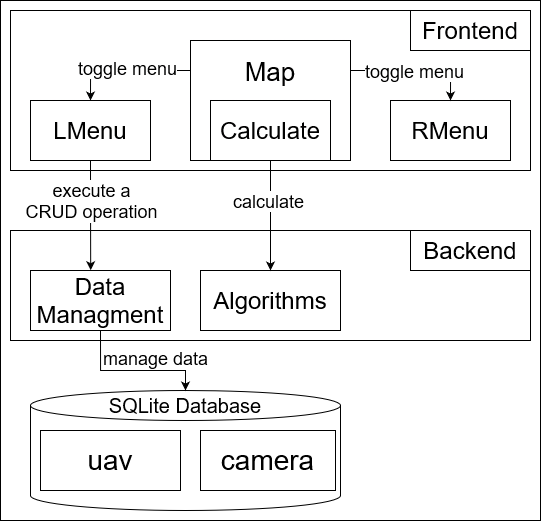

The diagram above was exported from draw.io. Its source (the exported page's mxGraphModel, read from the mxfile embedded in the PNG):
<mxGraphModel dx="2537" dy="2020" grid="1" gridSize="10" guides="1" tooltips="1" connect="1" arrows="1" fold="1" page="1" pageScale="1" pageWidth="850" pageHeight="1100" math="0" shadow="0">
  <root>
    <mxCell id="0" />
    <mxCell id="1" parent="0" />
    <mxCell id="nRkZcLxH92Uqomh6cx5B-30" value="" style="rounded=0;whiteSpace=wrap;html=1;" vertex="1" parent="1">
      <mxGeometry x="-10" y="-10" width="540" height="520" as="geometry" />
    </mxCell>
    <mxCell id="nRkZcLxH92Uqomh6cx5B-15" value="" style="rounded=0;whiteSpace=wrap;html=1;fillColor=none;" vertex="1" parent="1">
      <mxGeometry width="520" height="160" as="geometry" />
    </mxCell>
    <mxCell id="vZogYbZQuC4aXCzoms1a-2" value="&lt;div style=&quot;font-size: 24px;&quot;&gt;&lt;font style=&quot;font-size: 24px;&quot;&gt;Frontend&lt;/font&gt;&lt;/div&gt;" style="rounded=0;whiteSpace=wrap;html=1;" parent="1" vertex="1">
      <mxGeometry x="400" width="120" height="40" as="geometry" />
    </mxCell>
    <mxCell id="vZogYbZQuC4aXCzoms1a-17" style="edgeStyle=orthogonalEdgeStyle;rounded=0;orthogonalLoop=1;jettySize=auto;html=1;exitX=0;exitY=0.25;exitDx=0;exitDy=0;entryX=0.5;entryY=0;entryDx=0;entryDy=0;" parent="1" source="nRkZcLxH92Uqomh6cx5B-1" target="nRkZcLxH92Uqomh6cx5B-4" edge="1">
      <mxGeometry relative="1" as="geometry">
        <mxPoint x="125" y="115" as="sourcePoint" />
        <mxPoint x="100" y="90.00000000000023" as="targetPoint" />
      </mxGeometry>
    </mxCell>
    <mxCell id="vZogYbZQuC4aXCzoms1a-19" value="&lt;font style=&quot;font-size: 18px;&quot;&gt;toggle menu&lt;/font&gt;" style="edgeLabel;html=1;align=center;verticalAlign=middle;resizable=0;points=[];" parent="vZogYbZQuC4aXCzoms1a-17" connectable="0" vertex="1">
      <mxGeometry x="-0.0289" y="-3" relative="1" as="geometry">
        <mxPoint as="offset" />
      </mxGeometry>
    </mxCell>
    <mxCell id="vZogYbZQuC4aXCzoms1a-41" value="" style="shape=cylinder3;whiteSpace=wrap;html=1;boundedLbl=1;backgroundOutline=1;size=15;" parent="1" vertex="1">
      <mxGeometry x="20" y="380" width="310" height="120" as="geometry" />
    </mxCell>
    <mxCell id="vZogYbZQuC4aXCzoms1a-46" value="&lt;font style=&quot;font-size: 20px;&quot;&gt;SQLite Database&lt;/font&gt;" style="text;html=1;strokeColor=none;fillColor=none;align=center;verticalAlign=middle;whiteSpace=wrap;rounded=0;" parent="1" vertex="1">
      <mxGeometry x="95" y="380" width="160" height="30" as="geometry" />
    </mxCell>
    <mxCell id="nRkZcLxH92Uqomh6cx5B-1" value="&lt;font style=&quot;font-size: 26px;&quot;&gt;Map&lt;/font&gt;&lt;br&gt;&lt;br&gt;&lt;br&gt;&lt;br&gt;&lt;br&gt;" style="rounded=0;whiteSpace=wrap;html=1;" vertex="1" parent="1">
      <mxGeometry x="180" y="30" width="160" height="120" as="geometry" />
    </mxCell>
    <mxCell id="nRkZcLxH92Uqomh6cx5B-2" value="&lt;font style=&quot;font-size: 24px;&quot;&gt;Calculate&lt;/font&gt;" style="rounded=0;whiteSpace=wrap;html=1;" vertex="1" parent="1">
      <mxGeometry x="200" y="90" width="120" height="60" as="geometry" />
    </mxCell>
    <mxCell id="nRkZcLxH92Uqomh6cx5B-13" style="edgeStyle=orthogonalEdgeStyle;rounded=0;orthogonalLoop=1;jettySize=auto;html=1;exitX=0.5;exitY=1;exitDx=0;exitDy=0;entryX=0.43;entryY=-0.005;entryDx=0;entryDy=0;entryPerimeter=0;" edge="1" parent="1" source="nRkZcLxH92Uqomh6cx5B-4" target="nRkZcLxH92Uqomh6cx5B-9">
      <mxGeometry relative="1" as="geometry" />
    </mxCell>
    <mxCell id="nRkZcLxH92Uqomh6cx5B-14" value="&lt;font style=&quot;font-size: 18px;&quot;&gt;execute a &lt;br&gt;CRUD operation&lt;/font&gt;" style="edgeLabel;html=1;align=center;verticalAlign=middle;resizable=0;points=[];" vertex="1" connectable="0" parent="nRkZcLxH92Uqomh6cx5B-13">
      <mxGeometry x="0.1319" y="-1" relative="1" as="geometry">
        <mxPoint x="1" y="-22" as="offset" />
      </mxGeometry>
    </mxCell>
    <mxCell id="nRkZcLxH92Uqomh6cx5B-4" value="&lt;font style=&quot;font-size: 24px;&quot;&gt;LMenu&lt;/font&gt;" style="rounded=0;whiteSpace=wrap;html=1;" vertex="1" parent="1">
      <mxGeometry x="20" y="90" width="120" height="60" as="geometry" />
    </mxCell>
    <mxCell id="nRkZcLxH92Uqomh6cx5B-5" value="&lt;font style=&quot;font-size: 24px;&quot;&gt;RMenu&lt;/font&gt;" style="rounded=0;whiteSpace=wrap;html=1;" vertex="1" parent="1">
      <mxGeometry x="380" y="90" width="120" height="60" as="geometry" />
    </mxCell>
    <mxCell id="nRkZcLxH92Uqomh6cx5B-6" style="edgeStyle=orthogonalEdgeStyle;rounded=0;orthogonalLoop=1;jettySize=auto;html=1;exitX=1;exitY=0.25;exitDx=0;exitDy=0;entryX=0.5;entryY=0;entryDx=0;entryDy=0;" edge="1" parent="1" source="nRkZcLxH92Uqomh6cx5B-1" target="nRkZcLxH92Uqomh6cx5B-5">
      <mxGeometry relative="1" as="geometry">
        <mxPoint x="475" y="189.66" as="sourcePoint" />
        <mxPoint x="480" y="120" as="targetPoint" />
      </mxGeometry>
    </mxCell>
    <mxCell id="nRkZcLxH92Uqomh6cx5B-7" value="&lt;font style=&quot;font-size: 18px;&quot;&gt;toggle menu&lt;/font&gt;" style="edgeLabel;html=1;align=center;verticalAlign=middle;resizable=0;points=[];" connectable="0" vertex="1" parent="nRkZcLxH92Uqomh6cx5B-6">
      <mxGeometry x="-0.0289" y="-3" relative="1" as="geometry">
        <mxPoint y="-3" as="offset" />
      </mxGeometry>
    </mxCell>
    <mxCell id="nRkZcLxH92Uqomh6cx5B-8" value="&lt;div style=&quot;font-size: 24px;&quot;&gt;&lt;font style=&quot;font-size: 24px;&quot;&gt;Backend&lt;/font&gt;&lt;/div&gt;" style="rounded=0;whiteSpace=wrap;html=1;" vertex="1" parent="1">
      <mxGeometry x="400" y="220" width="120" height="40" as="geometry" />
    </mxCell>
    <mxCell id="nRkZcLxH92Uqomh6cx5B-9" value="&lt;font style=&quot;font-size: 24px;&quot;&gt;Data &lt;span style=&quot;color: rgb(0, 0, 0);&quot;&gt;Managment&lt;/span&gt;&lt;/font&gt;" style="rounded=0;whiteSpace=wrap;html=1;" vertex="1" parent="1">
      <mxGeometry x="20" y="260" width="140" height="60" as="geometry" />
    </mxCell>
    <mxCell id="nRkZcLxH92Uqomh6cx5B-10" value="&lt;font style=&quot;font-size: 24px;&quot;&gt;Algorithms&lt;/font&gt;" style="rounded=0;whiteSpace=wrap;html=1;" vertex="1" parent="1">
      <mxGeometry x="190" y="260" width="140" height="60" as="geometry" />
    </mxCell>
    <mxCell id="nRkZcLxH92Uqomh6cx5B-11" style="edgeStyle=orthogonalEdgeStyle;rounded=0;orthogonalLoop=1;jettySize=auto;html=1;exitX=0.5;exitY=1;exitDx=0;exitDy=0;entryX=0.5;entryY=0;entryDx=0;entryDy=0;" edge="1" parent="1" source="nRkZcLxH92Uqomh6cx5B-1" target="nRkZcLxH92Uqomh6cx5B-10">
      <mxGeometry relative="1" as="geometry">
        <mxPoint x="190" y="70" as="sourcePoint" />
        <mxPoint x="90" y="100" as="targetPoint" />
      </mxGeometry>
    </mxCell>
    <mxCell id="nRkZcLxH92Uqomh6cx5B-12" value="&lt;font style=&quot;font-size: 18px;&quot;&gt;calculate&lt;/font&gt;" style="edgeLabel;html=1;align=center;verticalAlign=middle;resizable=0;points=[];" connectable="0" vertex="1" parent="nRkZcLxH92Uqomh6cx5B-11">
      <mxGeometry x="-0.0289" y="-3" relative="1" as="geometry">
        <mxPoint y="-13" as="offset" />
      </mxGeometry>
    </mxCell>
    <mxCell id="nRkZcLxH92Uqomh6cx5B-16" value="" style="rounded=0;whiteSpace=wrap;html=1;fillColor=none;" vertex="1" parent="1">
      <mxGeometry y="220" width="520" height="110" as="geometry" />
    </mxCell>
    <mxCell id="nRkZcLxH92Uqomh6cx5B-18" value="&lt;font style=&quot;font-size: 28px;&quot;&gt;uav&lt;/font&gt;" style="rounded=0;whiteSpace=wrap;html=1;" vertex="1" parent="1">
      <mxGeometry x="30" y="420" width="140" height="60" as="geometry" />
    </mxCell>
    <mxCell id="nRkZcLxH92Uqomh6cx5B-19" value="&lt;font style=&quot;font-size: 28px;&quot;&gt;camera&lt;/font&gt;" style="rounded=0;whiteSpace=wrap;html=1;" vertex="1" parent="1">
      <mxGeometry x="190" y="420" width="135" height="60" as="geometry" />
    </mxCell>
    <mxCell id="nRkZcLxH92Uqomh6cx5B-28" style="edgeStyle=orthogonalEdgeStyle;rounded=0;orthogonalLoop=1;jettySize=auto;html=1;exitX=0.5;exitY=1;exitDx=0;exitDy=0;entryX=0.5;entryY=0;entryDx=0;entryDy=0;entryPerimeter=0;" edge="1" parent="1" source="nRkZcLxH92Uqomh6cx5B-9" target="vZogYbZQuC4aXCzoms1a-41">
      <mxGeometry relative="1" as="geometry">
        <mxPoint x="-160" y="370" as="sourcePoint" />
        <mxPoint x="130" y="360" as="targetPoint" />
        <Array as="points">
          <mxPoint x="90" y="360" />
          <mxPoint x="175" y="360" />
        </Array>
      </mxGeometry>
    </mxCell>
    <mxCell id="nRkZcLxH92Uqomh6cx5B-29" value="&lt;font style=&quot;font-size: 18px;&quot;&gt;manage data&lt;br&gt;&lt;/font&gt;" style="edgeLabel;html=1;align=center;verticalAlign=middle;resizable=0;points=[];" vertex="1" connectable="0" parent="nRkZcLxH92Uqomh6cx5B-28">
      <mxGeometry x="0.1319" y="-1" relative="1" as="geometry">
        <mxPoint x="12" y="-14" as="offset" />
      </mxGeometry>
    </mxCell>
  </root>
</mxGraphModel>